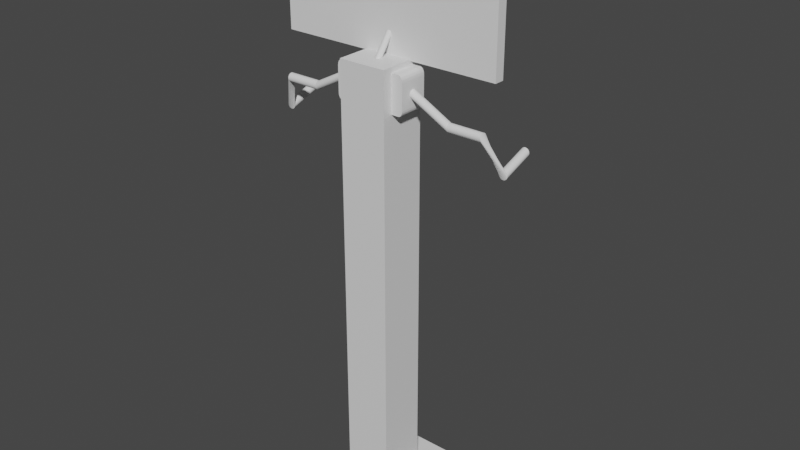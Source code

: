# Source: stand_bonbons.blend  (saved by Blender 3.3.6; exported with 4.5.12 LTS)
import bpy
from mathutils import Matrix  # noqa: F401  (used for matrix-valued properties, if any)

bpy.ops.wm.read_factory_settings(use_empty=True)
scene = bpy.context.scene
scene.name = 'Scene'

# ---- collections
col_collection = bpy.data.collections.new('Collection'); scene.collection.children.link(col_collection)

# ---- materials (node trees are filled in below, after node groups)
mat_material = bpy.data.materials.new('Material')
mat_material.alpha_threshold = 0.0
mat_material.use_transparent_shadow = False
mat_material.roughness = 0.5
mat_material.line_color = (0.0, 0.0, 0.0, 1.0)

# ---- node groups
ng_auto_smooth = bpy.data.node_groups.new('Auto Smooth', 'GeometryNodeTree')
_s = ng_auto_smooth.interface.new_socket(name='Geometry', in_out='OUTPUT', socket_type='NodeSocketGeometry')
_s = ng_auto_smooth.interface.new_socket(name='Geometry', in_out='INPUT', socket_type='NodeSocketGeometry')
_s = ng_auto_smooth.interface.new_socket(name='Angle', in_out='INPUT', socket_type='NodeSocketFloat')
_s.subtype = 'ANGLE'
_s.min_value = 0.0
_s.max_value = 3.142
ng_auto_smooth.is_modifier = True
_N = ng_auto_smooth.nodes; _L = ng_auto_smooth.links
n0 = _N.new('NodeGroupOutput'); n0.name = 'Group Output'; n0.location = (480, -100)
n1 = _N.new('NodeGroupInput'); n1.name = 'Group Input'; n1.location = (-420, -300)
n2 = _N.new('NodeGroupInput'); n2.name = 'Group Input.001'; n2.location = (-60, -100)
n3 = _N.new('GeometryNodeSetShadeSmooth'); n3.name = 'Set Shade Smooth'; n3.location = (120, -100)
n3.domain = 'EDGE'
n4 = _N.new('GeometryNodeSetShadeSmooth'); n4.name = 'Set Shade Smooth.001'; n4.location = (300, -100)
n5 = _N.new('GeometryNodeInputMeshEdgeAngle'); n5.name = 'Edge Angle'; n5.location = (-420, -220)
n6 = _N.new('GeometryNodeInputEdgeSmooth'); n6.name = 'Is Edge Smooth'; n6.location = (-60, -160)
n7 = _N.new('GeometryNodeInputShadeSmooth'); n7.name = 'Is Face Smooth'; n7.location = (-240, -340)
n8 = _N.new('FunctionNodeBooleanMath'); n8.name = 'Boolean Math'; n8.location = (-60, -220)
n9 = _N.new('FunctionNodeCompare'); n9.name = 'Compare'; n9.location = (-240, -180)
n9.operation = 'LESS_EQUAL'
_L.new(n5.outputs[0], n9.inputs[0])
_L.new(n4.outputs[0], n0.inputs[0])
_L.new(n1.outputs[1], n9.inputs[1])
_L.new(n9.outputs[0], n8.inputs[0])
_L.new(n7.outputs[0], n8.inputs[1])
_L.new(n2.outputs[0], n3.inputs[0])
_L.new(n6.outputs[0], n3.inputs[1])
_L.new(n3.outputs[0], n4.inputs[0])
_L.new(n8.outputs[0], n3.inputs[2])
n0.is_active_output = True

# ---- material node trees
mat_material.use_nodes = True; mat_material.node_tree.nodes.clear()
_N = mat_material.node_tree.nodes; _L = mat_material.node_tree.links
n0 = _N.new('ShaderNodeOutputMaterial'); n0.name = 'Material Output'; n0.location = (300, 300)
n1 = _N.new('ShaderNodeBsdfPrincipled'); n1.name = 'Principled BSDF'; n1.location = (10, 300)
n1.distribution = 'GGX'
n1.subsurface_method = 'RANDOM_WALK_SKIN'
n1.inputs[3].default_value = 1.45
n1.inputs[27].default_value = (0.0, 0.0, 0.0, 1.0)
n1.inputs[28].default_value = 1.0
_L.new(n1.outputs[0], n0.inputs[0])
n0.is_active_output = True

# ---- world
world_world = bpy.data.worlds.new('World'); scene.world = world_world
world_world.use_nodes = True; world_world.node_tree.nodes.clear()
_N = world_world.node_tree.nodes; _L = world_world.node_tree.links
n0 = _N.new('ShaderNodeOutputWorld'); n0.name = 'World Output'; n0.location = (300, 300)
n1 = _N.new('ShaderNodeBackground'); n1.name = 'Background'; n1.location = (10, 300)
n1.inputs[0].default_value = (0.05088, 0.05088, 0.05088, 1.0)
_L.new(n1.outputs[0], n0.inputs[0])
n0.is_active_output = True
world_world.color = (0.05088, 0.05088, 0.05088)
world_world.use_sun_shadow = False
world_world.sun_shadow_jitter_overblur = 0.0

# ---- meshes
me_cube = bpy.data.meshes.new('Cube')
me_cube.from_pydata([(1.0, 1.0, 1.0), (1.0, 1.0, -1.0), (1.0, -1.0, 1.0), (1.0, -1.0, -1.0), (-1.0, 1.0, 1.0), (-1.0, 1.0, -1.0), (-1.0, -1.0, 1.0), (-1.0, -1.0, -1.0)], [], [(0, 4, 6, 2), (3, 2, 6, 7), (7, 6, 4, 5), (5, 1, 3, 7), (1, 0, 2, 3), (5, 4, 0, 1)])
_uv = me_cube.uv_layers.new(name='UVMap')
_uv.uv.foreach_set('vector', [0.625, 0.5, 0.875, 0.5, 0.875, 0.75, 0.625, 0.75, 0.375, 0.75, 0.625, 0.75, 0.625, 1.0, 0.375, 1.0, 0.375, 0.0, 0.625, 0.0, 0.625, 0.25, 0.375, 0.25, 0.125, 0.5, 0.375, 0.5, 0.375, 0.75, 0.125, 0.75, 0.375, 0.5, 0.625, 0.5, 0.625, 0.75, 0.375, 0.75, 0.375, 0.25, 0.625, 0.25, 0.625, 0.5, 0.375, 0.5])
me_cube.materials.append(mat_material)
me_cube.use_mirror_vertex_groups = False
me_cube.update()
me_cube_001 = bpy.data.meshes.new('Cube.001')
me_cube_001.from_pydata([(-1.0, -1.0, -1.0), (-1.0, -1.0, 1.0), (-1.0, 1.0, -1.0), (-1.0, 1.0, 1.0), (1.0, -1.0, -1.0), (1.0, -1.0, 1.0), (1.0, 1.0, -1.0), (1.0, 1.0, 1.0)], [], [(0, 1, 3, 2), (2, 3, 7, 6), (6, 7, 5, 4), (4, 5, 1, 0), (2, 6, 4, 0), (7, 3, 1, 5)])
_uv = me_cube_001.uv_layers.new(name='CarteUV')
_uv.uv.foreach_set('vector', [0.375, 0.0, 0.625, 0.0, 0.625, 0.25, 0.375, 0.25, 0.375, 0.25, 0.625, 0.25, 0.625, 0.5, 0.375, 0.5, 0.375, 0.5, 0.625, 0.5, 0.625, 0.75, 0.375, 0.75, 0.375, 0.75, 0.625, 0.75, 0.625, 1.0, 0.375, 1.0, 0.125, 0.5, 0.375, 0.5, 0.375, 0.75, 0.125, 0.75, 0.625, 0.5, 0.875, 0.5, 0.875, 0.75, 0.625, 0.75])
me_cube_001.update()
me_cube_002 = bpy.data.meshes.new('Cube.002')
me_cube_002.from_pydata([(-1.0, -1.0, -1.0), (-1.0, -1.0, 1.0), (-1.0, 1.0, -1.0), (-1.0, 1.0, 1.0), (0.6935, -1.0, -1.0), (1.0, -1.0, -0.6935), (0.8108, -1.0, -0.9767), (0.9102, -1.0, -0.9102), (0.9767, -1.0, -0.8108), (1.0, 1.0, -0.6935), (0.6935, 1.0, -1.0), (0.9767, 1.0, -0.8108), (0.9102, 1.0, -0.9102), (0.8108, 1.0, -0.9767), (1.0, -1.0, 0.656), (0.656, -1.0, 1.0), (0.9738, -1.0, 0.7876), (0.8992, -1.0, 0.8992), (0.7876, -1.0, 0.9738), (0.656, 1.0, 1.0), (1.0, 1.0, 0.656), (0.7876, 1.0, 0.9738), (0.8992, 1.0, 0.8992), (0.9738, 1.0, 0.7876)], [], [(0, 1, 3, 2), (9, 20, 14, 5), (2, 3, 19, 21, 22, 23, 20, 9, 11, 12, 13, 10), (4, 6, 7, 8, 5, 14, 16, 17, 18, 15, 1, 0), (4, 10, 13, 6), (6, 13, 12, 7), (7, 12, 11, 8), (8, 11, 9, 5), (2, 10, 4, 0), (19, 15, 18, 21), (21, 18, 17, 22), (22, 17, 16, 23), (23, 16, 14, 20), (19, 3, 1, 15)])
_uv = me_cube_002.uv_layers.new(name='CarteUV')
_uv.uv.foreach_set('vector', [0.375, 0.0, 0.625, 0.0, 0.625, 0.25, 0.375, 0.25, 0.4133, 0.5, 0.582, 0.5, 0.582, 0.75, 0.4133, 0.75, 0.375, 0.25, 0.625, 0.25, 0.625, 0.457, 0.6217, 0.4735, 0.6124, 0.4874, 0.5985, 0.4967, 0.582, 0.5, 0.4133, 0.5, 0.3987, 0.4971, 0.3862, 0.4888, 0.3779, 0.4763, 0.375, 0.4617, 0.375, 0.7883, 0.3779, 0.7737, 0.3862, 0.7612, 0.3987, 0.7529, 0.4133, 0.75, 0.582, 0.75, 0.5985, 0.7533, 0.6124, 0.7626, 0.6217, 0.7765, 0.625, 0.793, 0.625, 1.0, 0.375, 1.0, 0.3367, 0.75, 0.3367, 0.5, 0.3513, 0.5, 0.3513, 0.75, 0.3513, 0.75, 0.3513, 0.5, 0.375, 0.5, 0.375, 0.75, 0.375, 0.75, 0.375, 0.5, 0.3987, 0.5, 0.3987, 0.75, 0.3987, 0.75, 0.3987, 0.5, 0.4133, 0.5, 0.4133, 0.75, 0.125, 0.5, 0.3367, 0.5, 0.3367, 0.75, 0.125, 0.75, 0.668, 0.5, 0.668, 0.75, 0.6515, 0.75, 0.6515, 0.5, 0.6515, 0.5, 0.6515, 0.75, 0.625, 0.75, 0.625, 0.5, 0.625, 0.5, 0.625, 0.75, 0.5985, 0.75, 0.5985, 0.5, 0.5985, 0.5, 0.5985, 0.75, 0.582, 0.75, 0.582, 0.5, 0.668, 0.5, 0.875, 0.5, 0.875, 0.75, 0.668, 0.75])
me_cube_002.update()
me_cube_004 = bpy.data.meshes.new('Cube.004')
me_cube_004.from_pydata([(-1.0, -1.0, -1.0), (-1.0, -1.0, 1.0), (-1.0, 1.0, -1.0), (-1.0, 1.0, 1.0), (0.6935, -1.0, -1.0), (1.0, -1.0, -0.6935), (0.8108, -1.0, -0.9767), (0.9102, -1.0, -0.9102), (0.9767, -1.0, -0.8108), (1.0, 1.0, -0.6935), (0.6935, 1.0, -1.0), (0.9767, 1.0, -0.8108), (0.9102, 1.0, -0.9102), (0.8108, 1.0, -0.9767), (1.0, -1.0, 0.656), (0.656, -1.0, 1.0), (0.9738, -1.0, 0.7876), (0.8992, -1.0, 0.8992), (0.7876, -1.0, 0.9738), (0.656, 1.0, 1.0), (1.0, 1.0, 0.656), (0.7876, 1.0, 0.9738), (0.8992, 1.0, 0.8992), (0.9738, 1.0, 0.7876)], [], [(0, 1, 3, 2), (9, 20, 14, 5), (2, 3, 19, 21, 22, 23, 20, 9, 11, 12, 13, 10), (4, 6, 7, 8, 5, 14, 16, 17, 18, 15, 1, 0), (4, 10, 13, 6), (6, 13, 12, 7), (7, 12, 11, 8), (8, 11, 9, 5), (2, 10, 4, 0), (19, 15, 18, 21), (21, 18, 17, 22), (22, 17, 16, 23), (23, 16, 14, 20), (19, 3, 1, 15)])
_uv = me_cube_004.uv_layers.new(name='CarteUV')
_uv.uv.foreach_set('vector', [0.375, 0.0, 0.625, 0.0, 0.625, 0.25, 0.375, 0.25, 0.4133, 0.5, 0.582, 0.5, 0.582, 0.75, 0.4133, 0.75, 0.375, 0.25, 0.625, 0.25, 0.625, 0.457, 0.6217, 0.4735, 0.6124, 0.4874, 0.5985, 0.4967, 0.582, 0.5, 0.4133, 0.5, 0.3987, 0.4971, 0.3862, 0.4888, 0.3779, 0.4763, 0.375, 0.4617, 0.375, 0.7883, 0.3779, 0.7737, 0.3862, 0.7612, 0.3987, 0.7529, 0.4133, 0.75, 0.582, 0.75, 0.5985, 0.7533, 0.6124, 0.7626, 0.6217, 0.7765, 0.625, 0.793, 0.625, 1.0, 0.375, 1.0, 0.3367, 0.75, 0.3367, 0.5, 0.3513, 0.5, 0.3513, 0.75, 0.3513, 0.75, 0.3513, 0.5, 0.375, 0.5, 0.375, 0.75, 0.375, 0.75, 0.375, 0.5, 0.3987, 0.5, 0.3987, 0.75, 0.3987, 0.75, 0.3987, 0.5, 0.4133, 0.5, 0.4133, 0.75, 0.125, 0.5, 0.3367, 0.5, 0.3367, 0.75, 0.125, 0.75, 0.668, 0.5, 0.668, 0.75, 0.6515, 0.75, 0.6515, 0.5, 0.6515, 0.5, 0.6515, 0.75, 0.625, 0.75, 0.625, 0.5, 0.625, 0.5, 0.625, 0.75, 0.5985, 0.75, 0.5985, 0.5, 0.5985, 0.5, 0.5985, 0.75, 0.582, 0.75, 0.582, 0.5, 0.668, 0.5, 0.875, 0.5, 0.875, 0.75, 0.668, 0.75])
me_cube_004.update()
me_cube_005 = bpy.data.meshes.new('Cube.005')
me_cube_005.from_pydata([(-1.0, -1.0, -1.0), (-1.0, -1.0, 1.0), (-1.0, 1.0, -1.0), (-1.0, 1.0, 1.0), (0.6935, -1.0, -1.0), (1.0, -1.0, -0.6935), (0.8108, -1.0, -0.9767), (0.9102, -1.0, -0.9102), (0.9767, -1.0, -0.8108), (1.0, 1.0, -0.6935), (0.6935, 1.0, -1.0), (0.9767, 1.0, -0.8108), (0.9102, 1.0, -0.9102), (0.8108, 1.0, -0.9767), (1.0, -1.0, 0.656), (0.656, -1.0, 1.0), (0.9738, -1.0, 0.7876), (0.8992, -1.0, 0.8992), (0.7876, -1.0, 0.9738), (0.656, 1.0, 1.0), (1.0, 1.0, 0.656), (0.7876, 1.0, 0.9738), (0.8992, 1.0, 0.8992), (0.9738, 1.0, 0.7876)], [], [(0, 1, 3, 2), (9, 20, 14, 5), (2, 3, 19, 21, 22, 23, 20, 9, 11, 12, 13, 10), (4, 6, 7, 8, 5, 14, 16, 17, 18, 15, 1, 0), (4, 10, 13, 6), (6, 13, 12, 7), (7, 12, 11, 8), (8, 11, 9, 5), (2, 10, 4, 0), (19, 15, 18, 21), (21, 18, 17, 22), (22, 17, 16, 23), (23, 16, 14, 20), (19, 3, 1, 15)])
_uv = me_cube_005.uv_layers.new(name='CarteUV')
_uv.uv.foreach_set('vector', [0.375, 0.0, 0.625, 0.0, 0.625, 0.25, 0.375, 0.25, 0.4133, 0.5, 0.582, 0.5, 0.582, 0.75, 0.4133, 0.75, 0.375, 0.25, 0.625, 0.25, 0.625, 0.457, 0.6217, 0.4735, 0.6124, 0.4874, 0.5985, 0.4967, 0.582, 0.5, 0.4133, 0.5, 0.3987, 0.4971, 0.3862, 0.4888, 0.3779, 0.4763, 0.375, 0.4617, 0.375, 0.7883, 0.3779, 0.7737, 0.3862, 0.7612, 0.3987, 0.7529, 0.4133, 0.75, 0.582, 0.75, 0.5985, 0.7533, 0.6124, 0.7626, 0.6217, 0.7765, 0.625, 0.793, 0.625, 1.0, 0.375, 1.0, 0.3367, 0.75, 0.3367, 0.5, 0.3513, 0.5, 0.3513, 0.75, 0.3513, 0.75, 0.3513, 0.5, 0.375, 0.5, 0.375, 0.75, 0.375, 0.75, 0.375, 0.5, 0.3987, 0.5, 0.3987, 0.75, 0.3987, 0.75, 0.3987, 0.5, 0.4133, 0.5, 0.4133, 0.75, 0.125, 0.5, 0.3367, 0.5, 0.3367, 0.75, 0.125, 0.75, 0.668, 0.5, 0.668, 0.75, 0.6515, 0.75, 0.6515, 0.5, 0.6515, 0.5, 0.6515, 0.75, 0.625, 0.75, 0.625, 0.5, 0.625, 0.5, 0.625, 0.75, 0.5985, 0.75, 0.5985, 0.5, 0.5985, 0.5, 0.5985, 0.75, 0.582, 0.75, 0.582, 0.5, 0.668, 0.5, 0.875, 0.5, 0.875, 0.75, 0.668, 0.75])
me_cube_005.update()
me_cylindre = bpy.data.meshes.new('Cylindre')
me_cylindre.from_pydata([(0.0, 1.0, -1.0), (0.0, 1.0, 1.0), (0.1951, 0.9808, -1.0), (0.1951, 0.9808, 1.0), (0.3827, 0.9239, -1.0), (0.3827, 0.9239, 1.0), (0.5556, 0.8315, -1.0), (0.5556, 0.8315, 1.0), (0.7071, 0.7071, -1.0), (0.7071, 0.7071, 1.0), (0.8315, 0.5556, -1.0), (0.8315, 0.5556, 1.0), (0.9239, 0.3827, -1.0), (0.9239, 0.3827, 1.0), (0.9808, 0.1951, -1.0), (0.9808, 0.1951, 1.0), (1.0, 0.0, -1.0), (1.0, 0.0, 1.0), (0.9808, -0.1951, -1.0), (0.9808, -0.1951, 1.0), (0.9239, -0.3827, -1.0), (0.9239, -0.3827, 1.0), (0.8315, -0.5556, -1.0), (0.8315, -0.5556, 1.0), (0.7071, -0.7071, -1.0), (0.7071, -0.7071, 1.0), (0.5556, -0.8315, -1.0), (0.5556, -0.8315, 1.0), (0.3827, -0.9239, -1.0), (0.3827, -0.9239, 1.0), (0.1951, -0.9808, -1.0), (0.1951, -0.9808, 1.0), (0.0, -1.0, -1.0), (0.0, -1.0, 1.0), (-0.1951, -0.9808, -1.0), (-0.1951, -0.9808, 1.0), (-0.3827, -0.9239, -1.0), (-0.3827, -0.9239, 1.0), (-0.5556, -0.8315, -1.0), (-0.5556, -0.8315, 1.0), (-0.7071, -0.7071, -1.0), (-0.7071, -0.7071, 1.0), (-0.8315, -0.5556, -1.0), (-0.8315, -0.5556, 1.0), (-0.9239, -0.3827, -1.0), (-0.9239, -0.3827, 1.0), (-0.9808, -0.1951, -1.0), (-0.9808, -0.1951, 1.0), (-1.0, 0.0, -1.0), (-1.0, 0.0, 1.0), (-0.9808, 0.1951, -1.0), (-0.9808, 0.1951, 1.0), (-0.9239, 0.3827, -1.0), (-0.9239, 0.3827, 1.0), (-0.8315, 0.5556, -1.0), (-0.8315, 0.5556, 1.0), (-0.7071, 0.7071, -1.0), (-0.7071, 0.7071, 1.0), (-0.5556, 0.8315, -1.0), (-0.5556, 0.8315, 1.0), (-0.3827, 0.9239, -1.0), (-0.3827, 0.9239, 1.0), (-0.1951, 0.9808, -1.0), (-0.1951, 0.9808, 1.0)], [], [(0, 1, 3, 2), (2, 3, 5, 4), (4, 5, 7, 6), (6, 7, 9, 8), (8, 9, 11, 10), (10, 11, 13, 12), (12, 13, 15, 14), (14, 15, 17, 16), (16, 17, 19, 18), (18, 19, 21, 20), (20, 21, 23, 22), (22, 23, 25, 24), (24, 25, 27, 26), (26, 27, 29, 28), (28, 29, 31, 30), (30, 31, 33, 32), (32, 33, 35, 34), (34, 35, 37, 36), (36, 37, 39, 38), (38, 39, 41, 40), (40, 41, 43, 42), (42, 43, 45, 44), (44, 45, 47, 46), (46, 47, 49, 48), (48, 49, 51, 50), (50, 51, 53, 52), (52, 53, 55, 54), (54, 55, 57, 56), (56, 57, 59, 58), (58, 59, 61, 60), (3, 1, 63, 61, 59, 57, 55, 53, 51, 49, 47, 45, 43, 41, 39, 37, 35, 33, 31, 29, 27, 25, 23, 21, 19, 17, 15, 13, 11, 9, 7, 5), (60, 61, 63, 62), (62, 63, 1, 0), (0, 2, 4, 6, 8, 10, 12, 14, 16, 18, 20, 22, 24, 26, 28, 30, 32, 34, 36, 38, 40, 42, 44, 46, 48, 50, 52, 54, 56, 58, 60, 62)])
_uv = me_cylindre.uv_layers.new(name='CarteUV')
_uv.uv.foreach_set('vector', [1.0, 0.5, 1.0, 1.0, 0.9688, 1.0, 0.9688, 0.5, 0.9688, 0.5, 0.9688, 1.0, 0.9375, 1.0, 0.9375, 0.5, 0.9375, 0.5, 0.9375, 1.0, 0.9062, 1.0, 0.9062, 0.5, 0.9062, 0.5, 0.9062, 1.0, 0.875, 1.0, 0.875, 0.5, 0.875, 0.5, 0.875, 1.0, 0.8438, 1.0, 0.8438, 0.5, 0.8438, 0.5, 0.8438, 1.0, 0.8125, 1.0, 0.8125, 0.5, 0.8125, 0.5, 0.8125, 1.0, 0.7812, 1.0, 0.7812, 0.5, 0.7812, 0.5, 0.7812, 1.0, 0.75, 1.0, 0.75, 0.5, 0.75, 0.5, 0.75, 1.0, 0.7188, 1.0, 0.7188, 0.5, 0.7188, 0.5, 0.7188, 1.0, 0.6875, 1.0, 0.6875, 0.5, 0.6875, 0.5, 0.6875, 1.0, 0.6562, 1.0, 0.6562, 0.5, 0.6562, 0.5, 0.6562, 1.0, 0.625, 1.0, 0.625, 0.5, 0.625, 0.5, 0.625, 1.0, 0.5938, 1.0, 0.5938, 0.5, 0.5938, 0.5, 0.5938, 1.0, 0.5625, 1.0, 0.5625, 0.5, 0.5625, 0.5, 0.5625, 1.0, 0.5312, 1.0, 0.5312, 0.5, 0.5312, 0.5, 0.5312, 1.0, 0.5, 1.0, 0.5, 0.5, 0.5, 0.5, 0.5, 1.0, 0.4688, 1.0, 0.4688, 0.5, 0.4688, 0.5, 0.4688, 1.0, 0.4375, 1.0, 0.4375, 0.5, 0.4375, 0.5, 0.4375, 1.0, 0.4062, 1.0, 0.4062, 0.5, 0.4062, 0.5, 0.4062, 1.0, 0.375, 1.0, 0.375, 0.5, 0.375, 0.5, 0.375, 1.0, 0.3438, 1.0, 0.3438, 0.5, 0.3438, 0.5, 0.3438, 1.0, 0.3125, 1.0, 0.3125, 0.5, 0.3125, 0.5, 0.3125, 1.0, 0.2812, 1.0, 0.2812, 0.5, 0.2812, 0.5, 0.2812, 1.0, 0.25, 1.0, 0.25, 0.5, 0.25, 0.5, 0.25, 1.0, 0.2188, 1.0, 0.2188, 0.5, 0.2188, 0.5, 0.2188, 1.0, 0.1875, 1.0, 0.1875, 0.5, 0.1875, 0.5, 0.1875, 1.0, 0.1562, 1.0, 0.1562, 0.5, 0.1562, 0.5, 0.1562, 1.0, 0.125, 1.0, 0.125, 0.5, 0.125, 0.5, 0.125, 1.0, 0.09375, 1.0, 0.09375, 0.5, 0.09375, 0.5, 0.09375, 1.0, 0.0625, 1.0, 0.0625, 0.5, 0.2968, 0.4854, 0.25, 0.49, 0.2032, 0.4854, 0.1582, 0.4717, 0.1167, 0.4496, 0.08029, 0.4197, 0.05045, 0.3833, 0.02827, 0.3418, 0.01461, 0.2968, 0.01, 0.25, 0.01461, 0.2032, 0.02827, 0.1582, 0.05045, 0.1167, 0.08029, 0.08029, 0.1167, 0.05045, 0.1582, 0.02827, 0.2032, 0.01461, 0.25, 0.01, 0.2968, 0.01461, 0.3418, 0.02827, 0.3833, 0.05045, 0.4197, 0.08029, 0.4496, 0.1167, 0.4717, 0.1582, 0.4854, 0.2032, 0.49, 0.25, 0.4854, 0.2968, 0.4717, 0.3418, 0.4496, 0.3833, 0.4197, 0.4197, 0.3833, 0.4496, 0.3418, 0.4717, 0.0625, 0.5, 0.0625, 1.0, 0.03125, 1.0, 0.03125, 0.5, 0.03125, 0.5, 0.03125, 1.0, 0.0, 1.0, 0.0, 0.5, 0.75, 0.49, 0.7968, 0.4854, 0.8418, 0.4717, 0.8833, 0.4496, 0.9197, 0.4197, 0.9496, 0.3833, 0.9717, 0.3418, 0.9854, 0.2968, 0.99, 0.25, 0.9854, 0.2032, 0.9717, 0.1582, 0.9496, 0.1167, 0.9197, 0.08029, 0.8833, 0.05045, 0.8418, 0.02827, 0.7968, 0.01461, 0.75, 0.01, 0.7032, 0.01461, 0.6582, 0.02827, 0.6167, 0.05045, 0.5803, 0.08029, 0.5504, 0.1167, 0.5283, 0.1582, 0.5146, 0.2032, 0.51, 0.25, 0.5146, 0.2968, 0.5283, 0.3418, 0.5504, 0.3833, 0.5803, 0.4197, 0.6167, 0.4496, 0.6582, 0.4717, 0.7032, 0.4854])
me_cylindre.update()
me_cylindre_002 = bpy.data.meshes.new('Cylindre.002')
me_cylindre_002.from_pydata([(0.0, 1.0, -1.0), (4.846, 1.0, 1.0), (0.1951, 0.9808, -1.0), (5.041, 0.9808, 1.0), (0.3827, 0.9239, -1.0), (5.228, 0.9239, 1.0), (0.5556, 0.8315, -1.0), (5.401, 0.8315, 1.0), (0.7071, 0.7071, -1.0), (5.553, 0.7071, 1.0), (0.8315, 0.5556, -1.0), (5.677, 0.5556, 1.0), (0.9239, 0.3827, -1.0), (5.769, 0.3827, 1.0), (0.9808, 0.1951, -1.0), (5.826, 0.1951, 1.0), (1.0, 0.0, -1.0), (5.846, 0.0, 1.0), (0.9808, -0.1951, -1.0), (5.826, -0.1951, 1.0), (0.9239, -0.3827, -1.0), (5.769, -0.3827, 1.0), (0.8315, -0.5556, -1.0), (5.677, -0.5556, 1.0), (0.7071, -0.7071, -1.0), (5.553, -0.7071, 1.0), (0.5556, -0.8315, -1.0), (5.401, -0.8315, 1.0), (0.3827, -0.9239, -1.0), (5.228, -0.9239, 1.0), (0.1951, -0.9808, -1.0), (5.041, -0.9808, 1.0), (0.0, -1.0, -1.0), (4.846, -1.0, 1.0), (-0.1951, -0.9808, -1.0), (4.65, -0.9808, 1.0), (-0.3827, -0.9239, -1.0), (4.463, -0.9239, 1.0), (-0.5556, -0.8315, -1.0), (4.29, -0.8315, 1.0), (-0.7071, -0.7071, -1.0), (4.138, -0.7071, 1.0), (-0.8315, -0.5556, -1.0), (4.014, -0.5556, 1.0), (-0.9239, -0.3827, -1.0), (3.922, -0.3827, 1.0), (-0.9808, -0.1951, -1.0), (3.865, -0.1951, 1.0), (-1.0, 0.0, -1.0), (3.846, 0.0, 1.0), (-0.9808, 0.1951, -1.0), (3.865, 0.1951, 1.0), (-0.9239, 0.3827, -1.0), (3.922, 0.3827, 1.0), (-0.8315, 0.5556, -1.0), (4.014, 0.5556, 1.0), (-0.7071, 0.7071, -1.0), (4.138, 0.7071, 1.0), (-0.5556, 0.8315, -1.0), (4.29, 0.8315, 1.0), (-0.3827, 0.9239, -1.0), (4.463, 0.9239, 1.0), (-0.1951, 0.9808, -1.0), (4.65, 0.9808, 1.0), (4.846, 1.0, 2.749), (5.041, 0.9808, 2.749), (5.228, 0.9239, 2.749), (5.401, 0.8315, 2.749), (5.553, 0.7071, 2.749), (5.677, 0.5556, 2.749), (5.769, 0.3827, 2.749), (5.826, 0.1951, 2.749), (5.846, 0.0, 2.749), (5.826, -0.1951, 2.749), (5.769, -0.3827, 2.749), (5.677, -0.5556, 2.749), (5.553, -0.7071, 2.749), (5.401, -0.8315, 2.749), (5.228, -0.9239, 2.749), (5.041, -0.9808, 2.749), (4.846, -1.0, 2.749), (4.65, -0.9808, 2.749), (4.463, -0.9239, 2.749), (4.29, -0.8315, 2.749), (4.138, -0.7071, 2.749), (4.014, -0.5556, 2.749), (3.922, -0.3827, 2.749), (3.865, -0.1951, 2.749), (3.846, 0.0, 2.749), (3.865, 0.1951, 2.749), (3.922, 0.3827, 2.749), (4.014, 0.5556, 2.749), (4.138, 0.7071, 2.749), (4.29, 0.8315, 2.749), (4.463, 0.9239, 2.749), (4.65, 0.9808, 2.749), (12.74, 2.732, 3.217), (12.94, 2.732, 3.221), (13.13, 2.732, 3.233), (13.3, 2.732, 3.253), (13.45, 2.732, 3.281), (13.57, 2.732, 3.313), (13.67, 2.732, 3.351), (13.72, 2.732, 3.392), (13.74, 2.732, 3.434), (13.72, 2.732, 3.477), (13.67, 2.732, 3.517), (13.57, 2.732, 3.555), (13.45, 2.732, 3.588), (13.3, 2.732, 3.615), (13.13, 2.732, 3.635), (12.94, 2.732, 3.647), (12.74, 2.732, 3.651), (12.55, 2.732, 3.647), (12.36, 2.732, 3.635), (12.19, 2.732, 3.615), (12.04, 2.732, 3.588), (11.91, 2.732, 3.555), (11.82, 2.732, 3.517), (11.76, 2.732, 3.477), (11.74, 2.732, 3.434), (11.76, 2.732, 3.392), (11.82, 2.732, 3.351), (11.91, 2.732, 3.313), (12.04, 2.732, 3.281), (12.19, 2.732, 3.253), (12.36, 2.732, 3.233), (12.55, 2.732, 3.221), (10.23, 10.02, 3.217), (10.42, 10.02, 3.221), (10.61, 10.02, 3.233), (10.78, 10.02, 3.253), (10.93, 10.02, 3.281), (11.06, 10.02, 3.313), (11.15, 10.02, 3.351), (11.21, 10.02, 3.392), (11.23, 10.02, 3.434), (11.21, 10.02, 3.477), (11.15, 10.02, 3.517), (11.06, 10.02, 3.555), (10.93, 10.02, 3.588), (10.78, 10.02, 3.615), (10.61, 10.02, 3.635), (10.42, 10.02, 3.647), (10.23, 10.02, 3.651), (10.03, 10.02, 3.647), (9.843, 10.02, 3.635), (9.67, 10.02, 3.615), (9.518, 10.02, 3.588), (9.394, 10.02, 3.555), (9.301, 10.02, 3.517), (9.244, 10.02, 3.477), (9.225, 10.02, 3.434), (9.244, 10.02, 3.392), (9.301, 10.02, 3.351), (9.394, 10.02, 3.313), (9.518, 10.02, 3.281), (9.67, 10.02, 3.253), (9.843, 10.02, 3.233), (10.03, 10.02, 3.221)], [], [(0, 1, 3, 2), (2, 3, 5, 4), (4, 5, 7, 6), (6, 7, 9, 8), (8, 9, 11, 10), (10, 11, 13, 12), (12, 13, 15, 14), (14, 15, 17, 16), (16, 17, 19, 18), (18, 19, 21, 20), (20, 21, 23, 22), (22, 23, 25, 24), (24, 25, 27, 26), (26, 27, 29, 28), (28, 29, 31, 30), (30, 31, 33, 32), (32, 33, 35, 34), (34, 35, 37, 36), (36, 37, 39, 38), (38, 39, 41, 40), (40, 41, 43, 42), (42, 43, 45, 44), (44, 45, 47, 46), (46, 47, 49, 48), (48, 49, 51, 50), (50, 51, 53, 52), (52, 53, 55, 54), (54, 55, 57, 56), (56, 57, 59, 58), (58, 59, 61, 60), (15, 13, 70, 71), (60, 61, 63, 62), (62, 63, 1, 0), (0, 2, 4, 6, 8, 10, 12, 14, 16, 18, 20, 22, 24, 26, 28, 30, 32, 34, 36, 38, 40, 42, 44, 46, 48, 50, 52, 54, 56, 58, 60, 62), (83, 82, 114, 115), (33, 31, 79, 80), (51, 49, 88, 89), (7, 5, 66, 67), (25, 23, 75, 76), (43, 41, 84, 85), (61, 59, 93, 94), (17, 15, 71, 72), (35, 33, 80, 81), (53, 51, 89, 90), (9, 7, 67, 68), (27, 25, 76, 77), (45, 43, 85, 86), (63, 61, 94, 95), (19, 17, 72, 73), (37, 35, 81, 82), (55, 53, 90, 91), (11, 9, 68, 69), (29, 27, 77, 78), (47, 45, 86, 87), (3, 1, 64, 65), (1, 63, 95, 64), (21, 19, 73, 74), (39, 37, 82, 83), (57, 55, 91, 92), (13, 11, 69, 70), (31, 29, 78, 79), (49, 47, 87, 88), (5, 3, 65, 66), (23, 21, 74, 75), (41, 39, 83, 84), (59, 57, 92, 93), (118, 117, 149, 150), (70, 69, 101, 102), (84, 83, 115, 116), (71, 70, 102, 103), (85, 84, 116, 117), (72, 71, 103, 104), (86, 85, 117, 118), (73, 72, 104, 105), (87, 86, 118, 119), (74, 73, 105, 106), (88, 87, 119, 120), (75, 74, 106, 107), (89, 88, 120, 121), (76, 75, 107, 108), (90, 89, 121, 122), (77, 76, 108, 109), (91, 90, 122, 123), (78, 77, 109, 110), (65, 64, 96, 97), (92, 91, 123, 124), (79, 78, 110, 111), (66, 65, 97, 98), (93, 92, 124, 125), (80, 79, 111, 112), (67, 66, 98, 99), (94, 93, 125, 126), (81, 80, 112, 113), (68, 67, 99, 100), (95, 94, 126, 127), (82, 81, 113, 114), (69, 68, 100, 101), (64, 95, 127, 96), (129, 128, 159, 158, 157, 156, 155, 154, 153, 152, 151, 150, 149, 148, 147, 146, 145, 144, 143, 142, 141, 140, 139, 138, 137, 136, 135, 134, 133, 132, 131, 130), (105, 104, 136, 137), (119, 118, 150, 151), (106, 105, 137, 138), (120, 119, 151, 152), (107, 106, 138, 139), (121, 120, 152, 153), (108, 107, 139, 140), (122, 121, 153, 154), (109, 108, 140, 141), (123, 122, 154, 155), (110, 109, 141, 142), (97, 96, 128, 129), (124, 123, 155, 156), (111, 110, 142, 143), (98, 97, 129, 130), (125, 124, 156, 157), (112, 111, 143, 144), (99, 98, 130, 131), (126, 125, 157, 158), (113, 112, 144, 145), (100, 99, 131, 132), (127, 126, 158, 159), (114, 113, 145, 146), (101, 100, 132, 133), (96, 127, 159, 128), (115, 114, 146, 147), (102, 101, 133, 134), (116, 115, 147, 148), (103, 102, 134, 135), (117, 116, 148, 149), (104, 103, 135, 136)])
_uv = me_cylindre_002.uv_layers.new(name='CarteUV')
_uv.uv.foreach_set('vector', [1.0, 0.5, 1.0, 1.0, 0.9688, 1.0, 0.9688, 0.5, 0.9688, 0.5, 0.9688, 1.0, 0.9375, 1.0, 0.9375, 0.5, 0.9375, 0.5, 0.9375, 1.0, 0.9062, 1.0, 0.9062, 0.5, 0.9062, 0.5, 0.9062, 1.0, 0.875, 1.0, 0.875, 0.5, 0.875, 0.5, 0.875, 1.0, 0.8438, 1.0, 0.8438, 0.5, 0.8438, 0.5, 0.8438, 1.0, 0.8125, 1.0, 0.8125, 0.5, 0.8125, 0.5, 0.8125, 1.0, 0.7812, 1.0, 0.7812, 0.5, 0.7812, 0.5, 0.7812, 1.0, 0.75, 1.0, 0.75, 0.5, 0.75, 0.5, 0.75, 1.0, 0.7188, 1.0, 0.7188, 0.5, 0.7188, 0.5, 0.7188, 1.0, 0.6875, 1.0, 0.6875, 0.5, 0.6875, 0.5, 0.6875, 1.0, 0.6562, 1.0, 0.6562, 0.5, 0.6562, 0.5, 0.6562, 1.0, 0.625, 1.0, 0.625, 0.5, 0.625, 0.5, 0.625, 1.0, 0.5938, 1.0, 0.5938, 0.5, 0.5938, 0.5, 0.5938, 1.0, 0.5625, 1.0, 0.5625, 0.5, 0.5625, 0.5, 0.5625, 1.0, 0.5312, 1.0, 0.5312, 0.5, 0.5312, 0.5, 0.5312, 1.0, 0.5, 1.0, 0.5, 0.5, 0.5, 0.5, 0.5, 1.0, 0.4688, 1.0, 0.4688, 0.5, 0.4688, 0.5, 0.4688, 1.0, 0.4375, 1.0, 0.4375, 0.5, 0.4375, 0.5, 0.4375, 1.0, 0.4062, 1.0, 0.4062, 0.5, 0.4062, 0.5, 0.4062, 1.0, 0.375, 1.0, 0.375, 0.5, 0.375, 0.5, 0.375, 1.0, 0.3438, 1.0, 0.3438, 0.5, 0.3438, 0.5, 0.3438, 1.0, 0.3125, 1.0, 0.3125, 0.5, 0.3125, 0.5, 0.3125, 1.0, 0.2812, 1.0, 0.2812, 0.5, 0.2812, 0.5, 0.2812, 1.0, 0.25, 1.0, 0.25, 0.5, 0.25, 0.5, 0.25, 1.0, 0.2188, 1.0, 0.2188, 0.5, 0.2188, 0.5, 0.2188, 1.0, 0.1875, 1.0, 0.1875, 0.5, 0.1875, 0.5, 0.1875, 1.0, 0.1562, 1.0, 0.1562, 0.5, 0.1562, 0.5, 0.1562, 1.0, 0.125, 1.0, 0.125, 0.5, 0.125, 0.5, 0.125, 1.0, 0.09375, 1.0, 0.09375, 0.5, 0.09375, 0.5, 0.09375, 1.0, 0.0625, 1.0, 0.0625, 0.5, 0.7812, 1.0, 0.8125, 1.0, 0.8125, 1.0, 0.7812, 1.0, 0.0625, 0.5, 0.0625, 1.0, 0.03125, 1.0, 0.03125, 0.5, 0.03125, 0.5, 0.03125, 1.0, 0.0, 1.0, 0.0, 0.5, 0.75, 0.49, 0.7968, 0.4854, 0.8418, 0.4717, 0.8833, 0.4496, 0.9197, 0.4197, 0.9496, 0.3833, 0.9717, 0.3418, 0.9854, 0.2968, 0.99, 0.25, 0.9854, 0.2032, 0.9717, 0.1582, 0.9496, 0.1167, 0.9197, 0.08029, 0.8833, 0.05045, 0.8418, 0.02827, 0.7968, 0.01461, 0.75, 0.01, 0.7032, 0.01461, 0.6582, 0.02827, 0.6167, 0.05045, 0.5803, 0.08029, 0.5504, 0.1167, 0.5283, 0.1582, 0.5146, 0.2032, 0.51, 0.25, 0.5146, 0.2968, 0.5283, 0.3418, 0.5504, 0.3833, 0.5803, 0.4197, 0.6167, 0.4496, 0.6582, 0.4717, 0.7032, 0.4854, 0.4062, 1.0, 0.4375, 1.0, 0.4375, 1.0, 0.4062, 1.0, 0.5, 1.0, 0.5312, 1.0, 0.5312, 1.0, 0.5, 1.0, 0.2188, 1.0, 0.25, 1.0, 0.25, 1.0, 0.2188, 1.0, 0.9062, 1.0, 0.9375, 1.0, 0.9375, 1.0, 0.9062, 1.0, 0.625, 1.0, 0.6562, 1.0, 0.6562, 1.0, 0.625, 1.0, 0.3438, 1.0, 0.375, 1.0, 0.375, 1.0, 0.3438, 1.0, 0.0625, 1.0, 0.09375, 1.0, 0.09375, 1.0, 0.0625, 1.0, 0.75, 1.0, 0.7812, 1.0, 0.7812, 1.0, 0.75, 1.0, 0.4688, 1.0, 0.5, 1.0, 0.5, 1.0, 0.4688, 1.0, 0.1875, 1.0, 0.2188, 1.0, 0.2188, 1.0, 0.1875, 1.0, 0.875, 1.0, 0.9062, 1.0, 0.9062, 1.0, 0.875, 1.0, 0.5938, 1.0, 0.625, 1.0, 0.625, 1.0, 0.5938, 1.0, 0.3125, 1.0, 0.3438, 1.0, 0.3438, 1.0, 0.3125, 1.0, 0.03125, 1.0, 0.0625, 1.0, 0.0625, 1.0, 0.03125, 1.0, 0.7188, 1.0, 0.75, 1.0, 0.75, 1.0, 0.7188, 1.0, 0.4375, 1.0, 0.4688, 1.0, 0.4688, 1.0, 0.4375, 1.0, 0.1562, 1.0, 0.1875, 1.0, 0.1875, 1.0, 0.1562, 1.0, 0.8438, 1.0, 0.875, 1.0, 0.875, 1.0, 0.8438, 1.0, 0.5625, 1.0, 0.5938, 1.0, 0.5938, 1.0, 0.5625, 1.0, 0.2812, 1.0, 0.3125, 1.0, 0.3125, 1.0, 0.2812, 1.0, 0.9688, 1.0, 1.0, 1.0, 1.0, 1.0, 0.9688, 1.0, 0.0, 1.0, 0.03125, 1.0, 0.03125, 1.0, 0.0, 1.0, 0.6875, 1.0, 0.7188, 1.0, 0.7188, 1.0, 0.6875, 1.0, 0.4062, 1.0, 0.4375, 1.0, 0.4375, 1.0, 0.4062, 1.0, 0.125, 1.0, 0.1562, 1.0, 0.1562, 1.0, 0.125, 1.0, 0.8125, 1.0, 0.8438, 1.0, 0.8438, 1.0, 0.8125, 1.0, 0.5312, 1.0, 0.5625, 1.0, 0.5625, 1.0, 0.5312, 1.0, 0.25, 1.0, 0.2812, 1.0, 0.2812, 1.0, 0.25, 1.0, 0.9375, 1.0, 0.9688, 1.0, 0.9688, 1.0, 0.9375, 1.0, 0.6562, 1.0, 0.6875, 1.0, 0.6875, 1.0, 0.6562, 1.0, 0.375, 1.0, 0.4062, 1.0, 0.4062, 1.0, 0.375, 1.0, 0.09375, 1.0, 0.125, 1.0, 0.125, 1.0, 0.09375, 1.0, 0.3125, 1.0, 0.3438, 1.0, 0.3438, 1.0, 0.3125, 1.0, 0.8125, 1.0, 0.8438, 1.0, 0.8438, 1.0, 0.8125, 1.0, 0.375, 1.0, 0.4062, 1.0, 0.4062, 1.0, 0.375, 1.0, 0.7812, 1.0, 0.8125, 1.0, 0.8125, 1.0, 0.7812, 1.0, 0.3438, 1.0, 0.375, 1.0, 0.375, 1.0, 0.3438, 1.0, 0.75, 1.0, 0.7812, 1.0, 0.7812, 1.0, 0.75, 1.0, 0.3125, 1.0, 0.3438, 1.0, 0.3438, 1.0, 0.3125, 1.0, 0.7188, 1.0, 0.75, 1.0, 0.75, 1.0, 0.7188, 1.0, 0.2812, 1.0, 0.3125, 1.0, 0.3125, 1.0, 0.2812, 1.0, 0.6875, 1.0, 0.7188, 1.0, 0.7188, 1.0, 0.6875, 1.0, 0.25, 1.0, 0.2812, 1.0, 0.2812, 1.0, 0.25, 1.0, 0.6562, 1.0, 0.6875, 1.0, 0.6875, 1.0, 0.6562, 1.0, 0.2188, 1.0, 0.25, 1.0, 0.25, 1.0, 0.2188, 1.0, 0.625, 1.0, 0.6562, 1.0, 0.6562, 1.0, 0.625, 1.0, 0.1875, 1.0, 0.2188, 1.0, 0.2188, 1.0, 0.1875, 1.0, 0.5938, 1.0, 0.625, 1.0, 0.625, 1.0, 0.5938, 1.0, 0.1562, 1.0, 0.1875, 1.0, 0.1875, 1.0, 0.1562, 1.0, 0.5625, 1.0, 0.5938, 1.0, 0.5938, 1.0, 0.5625, 1.0, 0.9688, 1.0, 1.0, 1.0, 1.0, 1.0, 0.9688, 1.0, 0.125, 1.0, 0.1562, 1.0, 0.1562, 1.0, 0.125, 1.0, 0.5312, 1.0, 0.5625, 1.0, 0.5625, 1.0, 0.5312, 1.0, 0.9375, 1.0, 0.9688, 1.0, 0.9688, 1.0, 0.9375, 1.0, 0.09375, 1.0, 0.125, 1.0, 0.125, 1.0, 0.09375, 1.0, 0.5, 1.0, 0.5312, 1.0, 0.5312, 1.0, 0.5, 1.0, 0.9062, 1.0, 0.9375, 1.0, 0.9375, 1.0, 0.9062, 1.0, 0.0625, 1.0, 0.09375, 1.0, 0.09375, 1.0, 0.0625, 1.0, 0.4688, 1.0, 0.5, 1.0, 0.5, 1.0, 0.4688, 1.0, 0.875, 1.0, 0.9062, 1.0, 0.9062, 1.0, 0.875, 1.0, 0.03125, 1.0, 0.0625, 1.0, 0.0625, 1.0, 0.03125, 1.0, 0.4375, 1.0, 0.4688, 1.0, 0.4688, 1.0, 0.4375, 1.0, 0.8438, 1.0, 0.875, 1.0, 0.875, 1.0, 0.8438, 1.0, 0.0, 1.0, 0.03125, 1.0, 0.03125, 1.0, 0.0, 1.0, 0.2968, 0.4854, 0.25, 0.49, 0.2032, 0.4854, 0.1582, 0.4717, 0.1167, 0.4496, 0.08029, 0.4197, 0.05045, 0.3833, 0.02827, 0.3418, 0.01461, 0.2968, 0.01, 0.25, 0.01461, 0.2032, 0.02827, 0.1582, 0.05045, 0.1167, 0.08029, 0.08029, 0.1167, 0.05045, 0.1582, 0.02827, 0.2032, 0.01461, 0.25, 0.01, 0.2968, 0.01461, 0.3418, 0.02827, 0.3833, 0.05045, 0.4197, 0.08029, 0.4496, 0.1167, 0.4717, 0.1582, 0.4854, 0.2032, 0.49, 0.25, 0.4854, 0.2968, 0.4717, 0.3418, 0.4496, 0.3833, 0.4197, 0.4197, 0.3833, 0.4496, 0.3418, 0.4717, 0.7188, 1.0, 0.75, 1.0, 0.75, 1.0, 0.7188, 1.0, 0.2812, 1.0, 0.3125, 1.0, 0.3125, 1.0, 0.2812, 1.0, 0.6875, 1.0, 0.7188, 1.0, 0.7188, 1.0, 0.6875, 1.0, 0.25, 1.0, 0.2812, 1.0, 0.2812, 1.0, 0.25, 1.0, 0.6562, 1.0, 0.6875, 1.0, 0.6875, 1.0, 0.6562, 1.0, 0.2188, 1.0, 0.25, 1.0, 0.25, 1.0, 0.2188, 1.0, 0.625, 1.0, 0.6562, 1.0, 0.6562, 1.0, 0.625, 1.0, 0.1875, 1.0, 0.2188, 1.0, 0.2188, 1.0, 0.1875, 1.0, 0.5938, 1.0, 0.625, 1.0, 0.625, 1.0, 0.5938, 1.0, 0.1562, 1.0, 0.1875, 1.0, 0.1875, 1.0, 0.1562, 1.0, 0.5625, 1.0, 0.5938, 1.0, 0.5938, 1.0, 0.5625, 1.0, 0.9688, 1.0, 1.0, 1.0, 1.0, 1.0, 0.9688, 1.0, 0.125, 1.0, 0.1562, 1.0, 0.1562, 1.0, 0.125, 1.0, 0.5312, 1.0, 0.5625, 1.0, 0.5625, 1.0, 0.5312, 1.0, 0.9375, 1.0, 0.9688, 1.0, 0.9688, 1.0, 0.9375, 1.0, 0.09375, 1.0, 0.125, 1.0, 0.125, 1.0, 0.09375, 1.0, 0.5, 1.0, 0.5312, 1.0, 0.5312, 1.0, 0.5, 1.0, 0.9062, 1.0, 0.9375, 1.0, 0.9375, 1.0, 0.9062, 1.0, 0.0625, 1.0, 0.09375, 1.0, 0.09375, 1.0, 0.0625, 1.0, 0.4688, 1.0, 0.5, 1.0, 0.5, 1.0, 0.4688, 1.0, 0.875, 1.0, 0.9062, 1.0, 0.9062, 1.0, 0.875, 1.0, 0.03125, 1.0, 0.0625, 1.0, 0.0625, 1.0, 0.03125, 1.0, 0.4375, 1.0, 0.4688, 1.0, 0.4688, 1.0, 0.4375, 1.0, 0.8438, 1.0, 0.875, 1.0, 0.875, 1.0, 0.8438, 1.0, 0.0, 1.0, 0.03125, 1.0, 0.03125, 1.0, 0.0, 1.0, 0.4062, 1.0, 0.4375, 1.0, 0.4375, 1.0, 0.4062, 1.0, 0.8125, 1.0, 0.8438, 1.0, 0.8438, 1.0, 0.8125, 1.0, 0.375, 1.0, 0.4062, 1.0, 0.4062, 1.0, 0.375, 1.0, 0.7812, 1.0, 0.8125, 1.0, 0.8125, 1.0, 0.7812, 1.0, 0.3438, 1.0, 0.375, 1.0, 0.375, 1.0, 0.3438, 1.0, 0.75, 1.0, 0.7812, 1.0, 0.7812, 1.0, 0.75, 1.0])
me_cylindre_002.update()
me_cylindre_003 = bpy.data.meshes.new('Cylindre.003')
me_cylindre_003.from_pydata([(0.0, 1.0, -1.0), (4.846, 1.0, 1.0), (0.1951, 0.9808, -1.0), (5.041, 0.9808, 1.0), (0.3827, 0.9239, -1.0), (5.228, 0.9239, 1.0), (0.5556, 0.8315, -1.0), (5.401, 0.8315, 1.0), (0.7071, 0.7071, -1.0), (5.553, 0.7071, 1.0), (0.8315, 0.5556, -1.0), (5.677, 0.5556, 1.0), (0.9239, 0.3827, -1.0), (5.769, 0.3827, 1.0), (0.9808, 0.1951, -1.0), (5.826, 0.1951, 1.0), (1.0, 0.0, -1.0), (5.846, 0.0, 1.0), (0.9808, -0.1951, -1.0), (5.826, -0.1951, 1.0), (0.9239, -0.3827, -1.0), (5.769, -0.3827, 1.0), (0.8315, -0.5556, -1.0), (5.677, -0.5556, 1.0), (0.7071, -0.7071, -1.0), (5.553, -0.7071, 1.0), (0.5556, -0.8315, -1.0), (5.401, -0.8315, 1.0), (0.3827, -0.9239, -1.0), (5.228, -0.9239, 1.0), (0.1951, -0.9808, -1.0), (5.041, -0.9808, 1.0), (0.0, -1.0, -1.0), (4.846, -1.0, 1.0), (-0.1951, -0.9808, -1.0), (4.65, -0.9808, 1.0), (-0.3827, -0.9239, -1.0), (4.463, -0.9239, 1.0), (-0.5556, -0.8315, -1.0), (4.29, -0.8315, 1.0), (-0.7071, -0.7071, -1.0), (4.138, -0.7071, 1.0), (-0.8315, -0.5556, -1.0), (4.014, -0.5556, 1.0), (-0.9239, -0.3827, -1.0), (3.922, -0.3827, 1.0), (-0.9808, -0.1951, -1.0), (3.865, -0.1951, 1.0), (-1.0, 0.0, -1.0), (3.846, 0.0, 1.0), (-0.9808, 0.1951, -1.0), (3.865, 0.1951, 1.0), (-0.9239, 0.3827, -1.0), (3.922, 0.3827, 1.0), (-0.8315, 0.5556, -1.0), (4.014, 0.5556, 1.0), (-0.7071, 0.7071, -1.0), (4.138, 0.7071, 1.0), (-0.5556, 0.8315, -1.0), (4.29, 0.8315, 1.0), (-0.3827, 0.9239, -1.0), (4.463, 0.9239, 1.0), (-0.1951, 0.9808, -1.0), (4.65, 0.9808, 1.0), (4.846, 1.0, 2.749), (5.041, 0.9808, 2.749), (5.228, 0.9239, 2.749), (5.401, 0.8315, 2.749), (5.553, 0.7071, 2.749), (5.677, 0.5556, 2.749), (5.769, 0.3827, 2.749), (5.826, 0.1951, 2.749), (5.846, 0.0, 2.749), (5.826, -0.1951, 2.749), (5.769, -0.3827, 2.749), (5.677, -0.5556, 2.749), (5.553, -0.7071, 2.749), (5.401, -0.8315, 2.749), (5.228, -0.9239, 2.749), (5.041, -0.9808, 2.749), (4.846, -1.0, 2.749), (4.65, -0.9808, 2.749), (4.463, -0.9239, 2.749), (4.29, -0.8315, 2.749), (4.138, -0.7071, 2.749), (4.014, -0.5556, 2.749), (3.922, -0.3827, 2.749), (3.865, -0.1951, 2.749), (3.846, 0.0, 2.749), (3.865, 0.1951, 2.749), (3.922, 0.3827, 2.749), (4.014, 0.5556, 2.749), (4.138, 0.7071, 2.749), (4.29, 0.8315, 2.749), (4.463, 0.9239, 2.749), (4.65, 0.9808, 2.749), (12.74, 2.732, 3.217), (12.94, 2.732, 3.221), (13.13, 2.732, 3.233), (13.3, 2.732, 3.253), (13.45, 2.732, 3.281), (13.57, 2.732, 3.313), (13.67, 2.732, 3.351), (13.72, 2.732, 3.392), (13.74, 2.732, 3.434), (13.72, 2.732, 3.477), (13.67, 2.732, 3.517), (13.57, 2.732, 3.555), (13.45, 2.732, 3.588), (13.3, 2.732, 3.615), (13.13, 2.732, 3.635), (12.94, 2.732, 3.647), (12.74, 2.732, 3.651), (12.55, 2.732, 3.647), (12.36, 2.732, 3.635), (12.19, 2.732, 3.615), (12.04, 2.732, 3.588), (11.91, 2.732, 3.555), (11.82, 2.732, 3.517), (11.76, 2.732, 3.477), (11.74, 2.732, 3.434), (11.76, 2.732, 3.392), (11.82, 2.732, 3.351), (11.91, 2.732, 3.313), (12.04, 2.732, 3.281), (12.19, 2.732, 3.253), (12.36, 2.732, 3.233), (12.55, 2.732, 3.221), (10.23, 10.02, 3.217), (10.42, 10.02, 3.221), (10.61, 10.02, 3.233), (10.78, 10.02, 3.253), (10.93, 10.02, 3.281), (11.06, 10.02, 3.313), (11.15, 10.02, 3.351), (11.21, 10.02, 3.392), (11.23, 10.02, 3.434), (11.21, 10.02, 3.477), (11.15, 10.02, 3.517), (11.06, 10.02, 3.555), (10.93, 10.02, 3.588), (10.78, 10.02, 3.615), (10.61, 10.02, 3.635), (10.42, 10.02, 3.647), (10.23, 10.02, 3.651), (10.03, 10.02, 3.647), (9.843, 10.02, 3.635), (9.67, 10.02, 3.615), (9.518, 10.02, 3.588), (9.394, 10.02, 3.555), (9.301, 10.02, 3.517), (9.244, 10.02, 3.477), (9.225, 10.02, 3.434), (9.244, 10.02, 3.392), (9.301, 10.02, 3.351), (9.394, 10.02, 3.313), (9.518, 10.02, 3.281), (9.67, 10.02, 3.253), (9.843, 10.02, 3.233), (10.03, 10.02, 3.221)], [], [(0, 1, 3, 2), (2, 3, 5, 4), (4, 5, 7, 6), (6, 7, 9, 8), (8, 9, 11, 10), (10, 11, 13, 12), (12, 13, 15, 14), (14, 15, 17, 16), (16, 17, 19, 18), (18, 19, 21, 20), (20, 21, 23, 22), (22, 23, 25, 24), (24, 25, 27, 26), (26, 27, 29, 28), (28, 29, 31, 30), (30, 31, 33, 32), (32, 33, 35, 34), (34, 35, 37, 36), (36, 37, 39, 38), (38, 39, 41, 40), (40, 41, 43, 42), (42, 43, 45, 44), (44, 45, 47, 46), (46, 47, 49, 48), (48, 49, 51, 50), (50, 51, 53, 52), (52, 53, 55, 54), (54, 55, 57, 56), (56, 57, 59, 58), (58, 59, 61, 60), (15, 13, 70, 71), (60, 61, 63, 62), (62, 63, 1, 0), (0, 2, 4, 6, 8, 10, 12, 14, 16, 18, 20, 22, 24, 26, 28, 30, 32, 34, 36, 38, 40, 42, 44, 46, 48, 50, 52, 54, 56, 58, 60, 62), (83, 82, 114, 115), (33, 31, 79, 80), (51, 49, 88, 89), (7, 5, 66, 67), (25, 23, 75, 76), (43, 41, 84, 85), (61, 59, 93, 94), (17, 15, 71, 72), (35, 33, 80, 81), (53, 51, 89, 90), (9, 7, 67, 68), (27, 25, 76, 77), (45, 43, 85, 86), (63, 61, 94, 95), (19, 17, 72, 73), (37, 35, 81, 82), (55, 53, 90, 91), (11, 9, 68, 69), (29, 27, 77, 78), (47, 45, 86, 87), (3, 1, 64, 65), (1, 63, 95, 64), (21, 19, 73, 74), (39, 37, 82, 83), (57, 55, 91, 92), (13, 11, 69, 70), (31, 29, 78, 79), (49, 47, 87, 88), (5, 3, 65, 66), (23, 21, 74, 75), (41, 39, 83, 84), (59, 57, 92, 93), (118, 117, 149, 150), (70, 69, 101, 102), (84, 83, 115, 116), (71, 70, 102, 103), (85, 84, 116, 117), (72, 71, 103, 104), (86, 85, 117, 118), (73, 72, 104, 105), (87, 86, 118, 119), (74, 73, 105, 106), (88, 87, 119, 120), (75, 74, 106, 107), (89, 88, 120, 121), (76, 75, 107, 108), (90, 89, 121, 122), (77, 76, 108, 109), (91, 90, 122, 123), (78, 77, 109, 110), (65, 64, 96, 97), (92, 91, 123, 124), (79, 78, 110, 111), (66, 65, 97, 98), (93, 92, 124, 125), (80, 79, 111, 112), (67, 66, 98, 99), (94, 93, 125, 126), (81, 80, 112, 113), (68, 67, 99, 100), (95, 94, 126, 127), (82, 81, 113, 114), (69, 68, 100, 101), (64, 95, 127, 96), (129, 128, 159, 158, 157, 156, 155, 154, 153, 152, 151, 150, 149, 148, 147, 146, 145, 144, 143, 142, 141, 140, 139, 138, 137, 136, 135, 134, 133, 132, 131, 130), (105, 104, 136, 137), (119, 118, 150, 151), (106, 105, 137, 138), (120, 119, 151, 152), (107, 106, 138, 139), (121, 120, 152, 153), (108, 107, 139, 140), (122, 121, 153, 154), (109, 108, 140, 141), (123, 122, 154, 155), (110, 109, 141, 142), (97, 96, 128, 129), (124, 123, 155, 156), (111, 110, 142, 143), (98, 97, 129, 130), (125, 124, 156, 157), (112, 111, 143, 144), (99, 98, 130, 131), (126, 125, 157, 158), (113, 112, 144, 145), (100, 99, 131, 132), (127, 126, 158, 159), (114, 113, 145, 146), (101, 100, 132, 133), (96, 127, 159, 128), (115, 114, 146, 147), (102, 101, 133, 134), (116, 115, 147, 148), (103, 102, 134, 135), (117, 116, 148, 149), (104, 103, 135, 136)])
_uv = me_cylindre_003.uv_layers.new(name='CarteUV')
_uv.uv.foreach_set('vector', [1.0, 0.5, 1.0, 1.0, 0.9688, 1.0, 0.9688, 0.5, 0.9688, 0.5, 0.9688, 1.0, 0.9375, 1.0, 0.9375, 0.5, 0.9375, 0.5, 0.9375, 1.0, 0.9062, 1.0, 0.9062, 0.5, 0.9062, 0.5, 0.9062, 1.0, 0.875, 1.0, 0.875, 0.5, 0.875, 0.5, 0.875, 1.0, 0.8438, 1.0, 0.8438, 0.5, 0.8438, 0.5, 0.8438, 1.0, 0.8125, 1.0, 0.8125, 0.5, 0.8125, 0.5, 0.8125, 1.0, 0.7812, 1.0, 0.7812, 0.5, 0.7812, 0.5, 0.7812, 1.0, 0.75, 1.0, 0.75, 0.5, 0.75, 0.5, 0.75, 1.0, 0.7188, 1.0, 0.7188, 0.5, 0.7188, 0.5, 0.7188, 1.0, 0.6875, 1.0, 0.6875, 0.5, 0.6875, 0.5, 0.6875, 1.0, 0.6562, 1.0, 0.6562, 0.5, 0.6562, 0.5, 0.6562, 1.0, 0.625, 1.0, 0.625, 0.5, 0.625, 0.5, 0.625, 1.0, 0.5938, 1.0, 0.5938, 0.5, 0.5938, 0.5, 0.5938, 1.0, 0.5625, 1.0, 0.5625, 0.5, 0.5625, 0.5, 0.5625, 1.0, 0.5312, 1.0, 0.5312, 0.5, 0.5312, 0.5, 0.5312, 1.0, 0.5, 1.0, 0.5, 0.5, 0.5, 0.5, 0.5, 1.0, 0.4688, 1.0, 0.4688, 0.5, 0.4688, 0.5, 0.4688, 1.0, 0.4375, 1.0, 0.4375, 0.5, 0.4375, 0.5, 0.4375, 1.0, 0.4062, 1.0, 0.4062, 0.5, 0.4062, 0.5, 0.4062, 1.0, 0.375, 1.0, 0.375, 0.5, 0.375, 0.5, 0.375, 1.0, 0.3438, 1.0, 0.3438, 0.5, 0.3438, 0.5, 0.3438, 1.0, 0.3125, 1.0, 0.3125, 0.5, 0.3125, 0.5, 0.3125, 1.0, 0.2812, 1.0, 0.2812, 0.5, 0.2812, 0.5, 0.2812, 1.0, 0.25, 1.0, 0.25, 0.5, 0.25, 0.5, 0.25, 1.0, 0.2188, 1.0, 0.2188, 0.5, 0.2188, 0.5, 0.2188, 1.0, 0.1875, 1.0, 0.1875, 0.5, 0.1875, 0.5, 0.1875, 1.0, 0.1562, 1.0, 0.1562, 0.5, 0.1562, 0.5, 0.1562, 1.0, 0.125, 1.0, 0.125, 0.5, 0.125, 0.5, 0.125, 1.0, 0.09375, 1.0, 0.09375, 0.5, 0.09375, 0.5, 0.09375, 1.0, 0.0625, 1.0, 0.0625, 0.5, 0.7812, 1.0, 0.8125, 1.0, 0.8125, 1.0, 0.7812, 1.0, 0.0625, 0.5, 0.0625, 1.0, 0.03125, 1.0, 0.03125, 0.5, 0.03125, 0.5, 0.03125, 1.0, 0.0, 1.0, 0.0, 0.5, 0.75, 0.49, 0.7968, 0.4854, 0.8418, 0.4717, 0.8833, 0.4496, 0.9197, 0.4197, 0.9496, 0.3833, 0.9717, 0.3418, 0.9854, 0.2968, 0.99, 0.25, 0.9854, 0.2032, 0.9717, 0.1582, 0.9496, 0.1167, 0.9197, 0.08029, 0.8833, 0.05045, 0.8418, 0.02827, 0.7968, 0.01461, 0.75, 0.01, 0.7032, 0.01461, 0.6582, 0.02827, 0.6167, 0.05045, 0.5803, 0.08029, 0.5504, 0.1167, 0.5283, 0.1582, 0.5146, 0.2032, 0.51, 0.25, 0.5146, 0.2968, 0.5283, 0.3418, 0.5504, 0.3833, 0.5803, 0.4197, 0.6167, 0.4496, 0.6582, 0.4717, 0.7032, 0.4854, 0.4062, 1.0, 0.4375, 1.0, 0.4375, 1.0, 0.4062, 1.0, 0.5, 1.0, 0.5312, 1.0, 0.5312, 1.0, 0.5, 1.0, 0.2188, 1.0, 0.25, 1.0, 0.25, 1.0, 0.2188, 1.0, 0.9062, 1.0, 0.9375, 1.0, 0.9375, 1.0, 0.9062, 1.0, 0.625, 1.0, 0.6562, 1.0, 0.6562, 1.0, 0.625, 1.0, 0.3438, 1.0, 0.375, 1.0, 0.375, 1.0, 0.3438, 1.0, 0.0625, 1.0, 0.09375, 1.0, 0.09375, 1.0, 0.0625, 1.0, 0.75, 1.0, 0.7812, 1.0, 0.7812, 1.0, 0.75, 1.0, 0.4688, 1.0, 0.5, 1.0, 0.5, 1.0, 0.4688, 1.0, 0.1875, 1.0, 0.2188, 1.0, 0.2188, 1.0, 0.1875, 1.0, 0.875, 1.0, 0.9062, 1.0, 0.9062, 1.0, 0.875, 1.0, 0.5938, 1.0, 0.625, 1.0, 0.625, 1.0, 0.5938, 1.0, 0.3125, 1.0, 0.3438, 1.0, 0.3438, 1.0, 0.3125, 1.0, 0.03125, 1.0, 0.0625, 1.0, 0.0625, 1.0, 0.03125, 1.0, 0.7188, 1.0, 0.75, 1.0, 0.75, 1.0, 0.7188, 1.0, 0.4375, 1.0, 0.4688, 1.0, 0.4688, 1.0, 0.4375, 1.0, 0.1562, 1.0, 0.1875, 1.0, 0.1875, 1.0, 0.1562, 1.0, 0.8438, 1.0, 0.875, 1.0, 0.875, 1.0, 0.8438, 1.0, 0.5625, 1.0, 0.5938, 1.0, 0.5938, 1.0, 0.5625, 1.0, 0.2812, 1.0, 0.3125, 1.0, 0.3125, 1.0, 0.2812, 1.0, 0.9688, 1.0, 1.0, 1.0, 1.0, 1.0, 0.9688, 1.0, 0.0, 1.0, 0.03125, 1.0, 0.03125, 1.0, 0.0, 1.0, 0.6875, 1.0, 0.7188, 1.0, 0.7188, 1.0, 0.6875, 1.0, 0.4062, 1.0, 0.4375, 1.0, 0.4375, 1.0, 0.4062, 1.0, 0.125, 1.0, 0.1562, 1.0, 0.1562, 1.0, 0.125, 1.0, 0.8125, 1.0, 0.8438, 1.0, 0.8438, 1.0, 0.8125, 1.0, 0.5312, 1.0, 0.5625, 1.0, 0.5625, 1.0, 0.5312, 1.0, 0.25, 1.0, 0.2812, 1.0, 0.2812, 1.0, 0.25, 1.0, 0.9375, 1.0, 0.9688, 1.0, 0.9688, 1.0, 0.9375, 1.0, 0.6562, 1.0, 0.6875, 1.0, 0.6875, 1.0, 0.6562, 1.0, 0.375, 1.0, 0.4062, 1.0, 0.4062, 1.0, 0.375, 1.0, 0.09375, 1.0, 0.125, 1.0, 0.125, 1.0, 0.09375, 1.0, 0.3125, 1.0, 0.3438, 1.0, 0.3438, 1.0, 0.3125, 1.0, 0.8125, 1.0, 0.8438, 1.0, 0.8438, 1.0, 0.8125, 1.0, 0.375, 1.0, 0.4062, 1.0, 0.4062, 1.0, 0.375, 1.0, 0.7812, 1.0, 0.8125, 1.0, 0.8125, 1.0, 0.7812, 1.0, 0.3438, 1.0, 0.375, 1.0, 0.375, 1.0, 0.3438, 1.0, 0.75, 1.0, 0.7812, 1.0, 0.7812, 1.0, 0.75, 1.0, 0.3125, 1.0, 0.3438, 1.0, 0.3438, 1.0, 0.3125, 1.0, 0.7188, 1.0, 0.75, 1.0, 0.75, 1.0, 0.7188, 1.0, 0.2812, 1.0, 0.3125, 1.0, 0.3125, 1.0, 0.2812, 1.0, 0.6875, 1.0, 0.7188, 1.0, 0.7188, 1.0, 0.6875, 1.0, 0.25, 1.0, 0.2812, 1.0, 0.2812, 1.0, 0.25, 1.0, 0.6562, 1.0, 0.6875, 1.0, 0.6875, 1.0, 0.6562, 1.0, 0.2188, 1.0, 0.25, 1.0, 0.25, 1.0, 0.2188, 1.0, 0.625, 1.0, 0.6562, 1.0, 0.6562, 1.0, 0.625, 1.0, 0.1875, 1.0, 0.2188, 1.0, 0.2188, 1.0, 0.1875, 1.0, 0.5938, 1.0, 0.625, 1.0, 0.625, 1.0, 0.5938, 1.0, 0.1562, 1.0, 0.1875, 1.0, 0.1875, 1.0, 0.1562, 1.0, 0.5625, 1.0, 0.5938, 1.0, 0.5938, 1.0, 0.5625, 1.0, 0.9688, 1.0, 1.0, 1.0, 1.0, 1.0, 0.9688, 1.0, 0.125, 1.0, 0.1562, 1.0, 0.1562, 1.0, 0.125, 1.0, 0.5312, 1.0, 0.5625, 1.0, 0.5625, 1.0, 0.5312, 1.0, 0.9375, 1.0, 0.9688, 1.0, 0.9688, 1.0, 0.9375, 1.0, 0.09375, 1.0, 0.125, 1.0, 0.125, 1.0, 0.09375, 1.0, 0.5, 1.0, 0.5312, 1.0, 0.5312, 1.0, 0.5, 1.0, 0.9062, 1.0, 0.9375, 1.0, 0.9375, 1.0, 0.9062, 1.0, 0.0625, 1.0, 0.09375, 1.0, 0.09375, 1.0, 0.0625, 1.0, 0.4688, 1.0, 0.5, 1.0, 0.5, 1.0, 0.4688, 1.0, 0.875, 1.0, 0.9062, 1.0, 0.9062, 1.0, 0.875, 1.0, 0.03125, 1.0, 0.0625, 1.0, 0.0625, 1.0, 0.03125, 1.0, 0.4375, 1.0, 0.4688, 1.0, 0.4688, 1.0, 0.4375, 1.0, 0.8438, 1.0, 0.875, 1.0, 0.875, 1.0, 0.8438, 1.0, 0.0, 1.0, 0.03125, 1.0, 0.03125, 1.0, 0.0, 1.0, 0.2968, 0.4854, 0.25, 0.49, 0.2032, 0.4854, 0.1582, 0.4717, 0.1167, 0.4496, 0.08029, 0.4197, 0.05045, 0.3833, 0.02827, 0.3418, 0.01461, 0.2968, 0.01, 0.25, 0.01461, 0.2032, 0.02827, 0.1582, 0.05045, 0.1167, 0.08029, 0.08029, 0.1167, 0.05045, 0.1582, 0.02827, 0.2032, 0.01461, 0.25, 0.01, 0.2968, 0.01461, 0.3418, 0.02827, 0.3833, 0.05045, 0.4197, 0.08029, 0.4496, 0.1167, 0.4717, 0.1582, 0.4854, 0.2032, 0.49, 0.25, 0.4854, 0.2968, 0.4717, 0.3418, 0.4496, 0.3833, 0.4197, 0.4197, 0.3833, 0.4496, 0.3418, 0.4717, 0.7188, 1.0, 0.75, 1.0, 0.75, 1.0, 0.7188, 1.0, 0.2812, 1.0, 0.3125, 1.0, 0.3125, 1.0, 0.2812, 1.0, 0.6875, 1.0, 0.7188, 1.0, 0.7188, 1.0, 0.6875, 1.0, 0.25, 1.0, 0.2812, 1.0, 0.2812, 1.0, 0.25, 1.0, 0.6562, 1.0, 0.6875, 1.0, 0.6875, 1.0, 0.6562, 1.0, 0.2188, 1.0, 0.25, 1.0, 0.25, 1.0, 0.2188, 1.0, 0.625, 1.0, 0.6562, 1.0, 0.6562, 1.0, 0.625, 1.0, 0.1875, 1.0, 0.2188, 1.0, 0.2188, 1.0, 0.1875, 1.0, 0.5938, 1.0, 0.625, 1.0, 0.625, 1.0, 0.5938, 1.0, 0.1562, 1.0, 0.1875, 1.0, 0.1875, 1.0, 0.1562, 1.0, 0.5625, 1.0, 0.5938, 1.0, 0.5938, 1.0, 0.5625, 1.0, 0.9688, 1.0, 1.0, 1.0, 1.0, 1.0, 0.9688, 1.0, 0.125, 1.0, 0.1562, 1.0, 0.1562, 1.0, 0.125, 1.0, 0.5312, 1.0, 0.5625, 1.0, 0.5625, 1.0, 0.5312, 1.0, 0.9375, 1.0, 0.9688, 1.0, 0.9688, 1.0, 0.9375, 1.0, 0.09375, 1.0, 0.125, 1.0, 0.125, 1.0, 0.09375, 1.0, 0.5, 1.0, 0.5312, 1.0, 0.5312, 1.0, 0.5, 1.0, 0.9062, 1.0, 0.9375, 1.0, 0.9375, 1.0, 0.9062, 1.0, 0.0625, 1.0, 0.09375, 1.0, 0.09375, 1.0, 0.0625, 1.0, 0.4688, 1.0, 0.5, 1.0, 0.5, 1.0, 0.4688, 1.0, 0.875, 1.0, 0.9062, 1.0, 0.9062, 1.0, 0.875, 1.0, 0.03125, 1.0, 0.0625, 1.0, 0.0625, 1.0, 0.03125, 1.0, 0.4375, 1.0, 0.4688, 1.0, 0.4688, 1.0, 0.4375, 1.0, 0.8438, 1.0, 0.875, 1.0, 0.875, 1.0, 0.8438, 1.0, 0.0, 1.0, 0.03125, 1.0, 0.03125, 1.0, 0.0, 1.0, 0.4062, 1.0, 0.4375, 1.0, 0.4375, 1.0, 0.4062, 1.0, 0.8125, 1.0, 0.8438, 1.0, 0.8438, 1.0, 0.8125, 1.0, 0.375, 1.0, 0.4062, 1.0, 0.4062, 1.0, 0.375, 1.0, 0.7812, 1.0, 0.8125, 1.0, 0.8125, 1.0, 0.7812, 1.0, 0.3438, 1.0, 0.375, 1.0, 0.375, 1.0, 0.3438, 1.0, 0.75, 1.0, 0.7812, 1.0, 0.7812, 1.0, 0.75, 1.0])
me_cylindre_003.update()

# ---- objects
ob_cube = bpy.data.objects.new('Cube', me_cube)
ob_cube_001 = bpy.data.objects.new('Cube.001', me_cube_001)
ob_cube_002 = bpy.data.objects.new('Cube.002', me_cube_002)
ob_cube_003 = bpy.data.objects.new('Cube.003', me_cube_004)
ob_cube_004 = bpy.data.objects.new('Cube.004', me_cube_005)
ob_cylindre = bpy.data.objects.new('Cylindre', me_cylindre)
ob_cylindre_001 = bpy.data.objects.new('Cylindre.001', me_cylindre_002)
ob_cylindre_002 = bpy.data.objects.new('Cylindre.002', me_cylindre_003)

# ---- transforms, parenting, visibility, modifiers, constraints
ob_cube.location = (0.0, 0.0, 4.477)
ob_cube.scale = (0.4679, 0.4679, 4.39)
ob_cube.lock_rotations_4d = False
ob_cube.empty_display_type = 'ARROWS'
ob_cube.lineart.crease_threshold = 0.0
ob_cube_001.location = (0.0, 0.4893, 0.05878)
ob_cube_001.scale = (1.0, 1.0, 0.03756)
ob_cube_002.location = (0.464, 0.0, 8.415)
ob_cube_002.scale = (0.2288, 0.2814, 0.3564)
_m = ob_cube_002.modifiers.new('Auto Smooth', 'NODES')
_m.node_group = ng_auto_smooth
_gi = [s.identifier for s in ng_auto_smooth.interface.items_tree if s.item_type == 'SOCKET' and s.in_out == 'INPUT']
_m[_gi[1]] = 0.5236  # Angle
ob_cube_003.location = (-0.4603, 0.0, 8.415)
ob_cube_003.rotation_euler = (0.0, -0.0, -3.142)
ob_cube_003.scale = (0.2288, 0.2814, 0.3564)
_m = ob_cube_003.modifiers.new('Auto Smooth', 'NODES')
_m.node_group = ng_auto_smooth
_gi = [s.identifier for s in ng_auto_smooth.interface.items_tree if s.item_type == 'SOCKET' and s.in_out == 'INPUT']
_m[_gi[1]] = 0.5236  # Angle
ob_cube_004.location = (-0.04495, 0.3056, 10.0)
ob_cube_004.rotation_euler = (-3.142, -1.571, 0.0)
ob_cube_004.scale = (1.156, 0.09792, 2.207)
_m = ob_cube_004.modifiers.new('Auto Smooth', 'NODES')
_m.node_group = ng_auto_smooth
_gi = [s.identifier for s in ng_auto_smooth.interface.items_tree if s.item_type == 'SOCKET' and s.in_out == 'INPUT']
_m[_gi[1]] = 0.5236  # Angle
ob_cylindre.location = (0.0, 0.01471, 8.945)
ob_cylindre.rotation_euler = (-0.6417, -0.0, 0.0)
ob_cylindre.scale = (-0.0555, -0.0555, 0.3772)
ob_cylindre_001.location = (1.07, 0.0, 8.397)
ob_cylindre_001.rotation_euler = (-0.0, 1.571, 0.0)
ob_cylindre_001.scale = (0.0821, 0.0821, 0.3779)
ob_cylindre_002.location = (-1.05, 0.0, 8.448)
ob_cylindre_002.rotation_euler = (-0.0, -1.571, 0.0)
ob_cylindre_002.scale = (-0.0821, 0.0821, 0.3779)

# ---- collection membership
col_collection.objects.link(ob_cube)
col_collection.objects.link(ob_cube_001)
col_collection.objects.link(ob_cube_002)
col_collection.objects.link(ob_cube_003)
col_collection.objects.link(ob_cube_004)
col_collection.objects.link(ob_cylindre)
col_collection.objects.link(ob_cylindre_001)
col_collection.objects.link(ob_cylindre_002)

# ---- scene / render settings (as saved in the file)
scene.frame_start = 1; scene.frame_end = 250; scene.frame_set(2)
scene.render.engine = 'BLENDER_EEVEE_NEXT'
scene.cycles.sampling_pattern = 'TABULATED_SOBOL'
scene.cycles.use_light_tree = False
scene.view_settings.view_transform = 'Filmic'
bpy.context.view_layer.update()

# ---- added for rendering (the .blend has no active camera and no usable light): camera, sun
cam_auto = bpy.data.cameras.new('AutoCamera')
cam_auto.lens = 50.0
cam_auto.sensor_width = 36.0
cam_auto.clip_end = 1000.0
ob_auto_camera = bpy.data.objects.new('AutoCamera', cam_auto)
scene.collection.objects.link(ob_auto_camera)
ob_auto_camera.location = (11.4085, -13.1892, 14.7073)
ob_auto_camera.rotation_euler = (1.09748, -7.21219e-08, 0.694738)
scene.camera = ob_auto_camera
light_auto_sun = bpy.data.lights.new('AutoSun', 'SUN')
light_auto_sun.energy = 3.0
light_auto_sun.angle = 0.0523599
ob_auto_sun = bpy.data.objects.new('AutoSun', light_auto_sun)
scene.collection.objects.link(ob_auto_sun)
ob_auto_sun.rotation_euler = (0.872665, 0.174533, 0.523599)
bpy.context.view_layer.update()
